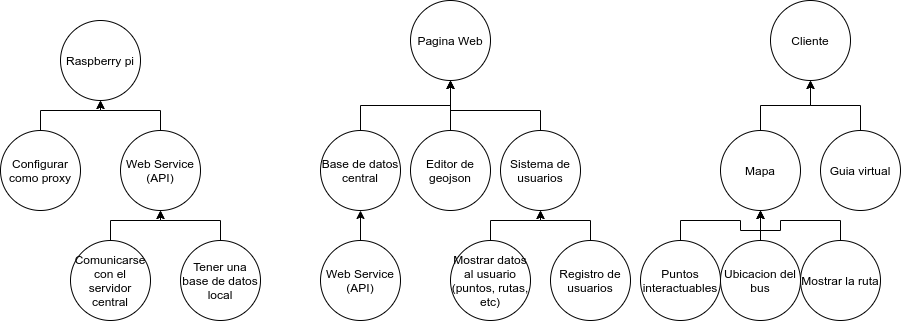

The diagram above was exported from draw.io. Its source (the exported page's mxGraphModel, read from the mxfile embedded in the PNG):
<mxGraphModel dx="1181" dy="710" grid="1" gridSize="10" guides="1" tooltips="1" connect="1" arrows="1" fold="1" page="1" pageScale="1" pageWidth="827" pageHeight="1169" math="0" shadow="0">
  <root>
    <mxCell id="0" />
    <mxCell id="1" parent="0" />
    <mxCell id="gndNyXIMwl0mT442-fyT-1" value="Raspberry pi" style="ellipse;whiteSpace=wrap;html=1;" vertex="1" parent="1">
      <mxGeometry x="130" y="50" width="80" height="80" as="geometry" />
    </mxCell>
    <mxCell id="gndNyXIMwl0mT442-fyT-3" value="Pagina Web" style="ellipse;whiteSpace=wrap;html=1;" vertex="1" parent="1">
      <mxGeometry x="480" y="30" width="80" height="80" as="geometry" />
    </mxCell>
    <mxCell id="gndNyXIMwl0mT442-fyT-4" value="Cliente" style="ellipse;whiteSpace=wrap;html=1;" vertex="1" parent="1">
      <mxGeometry x="840" y="30" width="80" height="80" as="geometry" />
    </mxCell>
    <mxCell id="gndNyXIMwl0mT442-fyT-14" style="edgeStyle=orthogonalEdgeStyle;rounded=0;orthogonalLoop=1;jettySize=auto;html=1;entryX=0.5;entryY=1;entryDx=0;entryDy=0;" edge="1" parent="1" source="gndNyXIMwl0mT442-fyT-6" target="gndNyXIMwl0mT442-fyT-1">
      <mxGeometry relative="1" as="geometry" />
    </mxCell>
    <mxCell id="gndNyXIMwl0mT442-fyT-6" value="Configurar como proxy" style="ellipse;whiteSpace=wrap;html=1;" vertex="1" parent="1">
      <mxGeometry x="70" y="160" width="80" height="80" as="geometry" />
    </mxCell>
    <mxCell id="gndNyXIMwl0mT442-fyT-16" style="edgeStyle=orthogonalEdgeStyle;rounded=0;orthogonalLoop=1;jettySize=auto;html=1;" edge="1" parent="1" source="gndNyXIMwl0mT442-fyT-8" target="gndNyXIMwl0mT442-fyT-9">
      <mxGeometry relative="1" as="geometry" />
    </mxCell>
    <mxCell id="gndNyXIMwl0mT442-fyT-8" value="Comunicarse con el servidor central" style="ellipse;whiteSpace=wrap;html=1;" vertex="1" parent="1">
      <mxGeometry x="140" y="270" width="80" height="80" as="geometry" />
    </mxCell>
    <mxCell id="gndNyXIMwl0mT442-fyT-15" style="edgeStyle=orthogonalEdgeStyle;rounded=0;orthogonalLoop=1;jettySize=auto;html=1;" edge="1" parent="1" source="gndNyXIMwl0mT442-fyT-9" target="gndNyXIMwl0mT442-fyT-1">
      <mxGeometry relative="1" as="geometry" />
    </mxCell>
    <mxCell id="gndNyXIMwl0mT442-fyT-9" value="Web Service&lt;br&gt;(API)" style="ellipse;whiteSpace=wrap;html=1;" vertex="1" parent="1">
      <mxGeometry x="190" y="160" width="80" height="80" as="geometry" />
    </mxCell>
    <mxCell id="gndNyXIMwl0mT442-fyT-17" style="edgeStyle=orthogonalEdgeStyle;rounded=0;orthogonalLoop=1;jettySize=auto;html=1;entryX=0.5;entryY=1;entryDx=0;entryDy=0;" edge="1" parent="1" source="gndNyXIMwl0mT442-fyT-10" target="gndNyXIMwl0mT442-fyT-9">
      <mxGeometry relative="1" as="geometry" />
    </mxCell>
    <mxCell id="gndNyXIMwl0mT442-fyT-10" value="Tener una base de datos local" style="ellipse;whiteSpace=wrap;html=1;" vertex="1" parent="1">
      <mxGeometry x="250" y="270" width="80" height="80" as="geometry" />
    </mxCell>
    <mxCell id="gndNyXIMwl0mT442-fyT-30" style="edgeStyle=orthogonalEdgeStyle;rounded=0;orthogonalLoop=1;jettySize=auto;html=1;" edge="1" parent="1" source="gndNyXIMwl0mT442-fyT-18" target="gndNyXIMwl0mT442-fyT-20">
      <mxGeometry relative="1" as="geometry" />
    </mxCell>
    <mxCell id="gndNyXIMwl0mT442-fyT-18" value="Registro de usuarios" style="ellipse;whiteSpace=wrap;html=1;" vertex="1" parent="1">
      <mxGeometry x="620" y="270" width="80" height="80" as="geometry" />
    </mxCell>
    <mxCell id="gndNyXIMwl0mT442-fyT-26" style="edgeStyle=orthogonalEdgeStyle;rounded=0;orthogonalLoop=1;jettySize=auto;html=1;" edge="1" parent="1" source="gndNyXIMwl0mT442-fyT-19">
      <mxGeometry relative="1" as="geometry">
        <mxPoint x="520" y="110" as="targetPoint" />
      </mxGeometry>
    </mxCell>
    <mxCell id="gndNyXIMwl0mT442-fyT-19" value="Editor de geojson" style="ellipse;whiteSpace=wrap;html=1;" vertex="1" parent="1">
      <mxGeometry x="480" y="160" width="80" height="80" as="geometry" />
    </mxCell>
    <mxCell id="gndNyXIMwl0mT442-fyT-27" style="edgeStyle=orthogonalEdgeStyle;rounded=0;orthogonalLoop=1;jettySize=auto;html=1;entryX=0.5;entryY=1;entryDx=0;entryDy=0;" edge="1" parent="1" source="gndNyXIMwl0mT442-fyT-20" target="gndNyXIMwl0mT442-fyT-3">
      <mxGeometry relative="1" as="geometry">
        <Array as="points">
          <mxPoint x="610" y="140" />
          <mxPoint x="520" y="140" />
        </Array>
      </mxGeometry>
    </mxCell>
    <mxCell id="gndNyXIMwl0mT442-fyT-20" value="Sistema de usuarios" style="ellipse;whiteSpace=wrap;html=1;" vertex="1" parent="1">
      <mxGeometry x="570" y="160" width="80" height="80" as="geometry" />
    </mxCell>
    <mxCell id="gndNyXIMwl0mT442-fyT-24" style="edgeStyle=orthogonalEdgeStyle;rounded=0;orthogonalLoop=1;jettySize=auto;html=1;exitX=0.5;exitY=0;exitDx=0;exitDy=0;entryX=0.5;entryY=1;entryDx=0;entryDy=0;" edge="1" parent="1" source="gndNyXIMwl0mT442-fyT-21" target="gndNyXIMwl0mT442-fyT-23">
      <mxGeometry relative="1" as="geometry" />
    </mxCell>
    <mxCell id="gndNyXIMwl0mT442-fyT-21" value="Web Service&lt;br&gt;(API)" style="ellipse;whiteSpace=wrap;html=1;" vertex="1" parent="1">
      <mxGeometry x="390" y="270" width="80" height="80" as="geometry" />
    </mxCell>
    <mxCell id="gndNyXIMwl0mT442-fyT-29" style="edgeStyle=orthogonalEdgeStyle;rounded=0;orthogonalLoop=1;jettySize=auto;html=1;entryX=0.5;entryY=1;entryDx=0;entryDy=0;" edge="1" parent="1" source="gndNyXIMwl0mT442-fyT-22" target="gndNyXIMwl0mT442-fyT-20">
      <mxGeometry relative="1" as="geometry" />
    </mxCell>
    <mxCell id="gndNyXIMwl0mT442-fyT-22" value="Mostrar datos al usuario (puntos, rutas, etc)" style="ellipse;whiteSpace=wrap;html=1;" vertex="1" parent="1">
      <mxGeometry x="520" y="270" width="80" height="80" as="geometry" />
    </mxCell>
    <mxCell id="gndNyXIMwl0mT442-fyT-25" style="edgeStyle=orthogonalEdgeStyle;rounded=0;orthogonalLoop=1;jettySize=auto;html=1;exitX=0.5;exitY=0;exitDx=0;exitDy=0;entryX=0.5;entryY=1;entryDx=0;entryDy=0;" edge="1" parent="1" source="gndNyXIMwl0mT442-fyT-23" target="gndNyXIMwl0mT442-fyT-3">
      <mxGeometry relative="1" as="geometry" />
    </mxCell>
    <mxCell id="gndNyXIMwl0mT442-fyT-23" value="Base de datos central" style="ellipse;whiteSpace=wrap;html=1;" vertex="1" parent="1">
      <mxGeometry x="390" y="160" width="80" height="80" as="geometry" />
    </mxCell>
    <mxCell id="gndNyXIMwl0mT442-fyT-40" style="edgeStyle=orthogonalEdgeStyle;rounded=0;orthogonalLoop=1;jettySize=auto;html=1;" edge="1" parent="1" source="gndNyXIMwl0mT442-fyT-31" target="gndNyXIMwl0mT442-fyT-4">
      <mxGeometry relative="1" as="geometry" />
    </mxCell>
    <mxCell id="gndNyXIMwl0mT442-fyT-31" value="Mapa" style="ellipse;whiteSpace=wrap;html=1;" vertex="1" parent="1">
      <mxGeometry x="790" y="160" width="80" height="80" as="geometry" />
    </mxCell>
    <mxCell id="gndNyXIMwl0mT442-fyT-41" style="edgeStyle=orthogonalEdgeStyle;rounded=0;orthogonalLoop=1;jettySize=auto;html=1;entryX=0.5;entryY=1;entryDx=0;entryDy=0;" edge="1" parent="1" source="gndNyXIMwl0mT442-fyT-32" target="gndNyXIMwl0mT442-fyT-4">
      <mxGeometry relative="1" as="geometry" />
    </mxCell>
    <mxCell id="gndNyXIMwl0mT442-fyT-32" value="Guia virtual" style="ellipse;whiteSpace=wrap;html=1;" vertex="1" parent="1">
      <mxGeometry x="890" y="160" width="80" height="80" as="geometry" />
    </mxCell>
    <mxCell id="gndNyXIMwl0mT442-fyT-37" style="edgeStyle=orthogonalEdgeStyle;rounded=0;orthogonalLoop=1;jettySize=auto;html=1;" edge="1" parent="1" source="gndNyXIMwl0mT442-fyT-33" target="gndNyXIMwl0mT442-fyT-31">
      <mxGeometry relative="1" as="geometry" />
    </mxCell>
    <mxCell id="gndNyXIMwl0mT442-fyT-33" value="Puntos interactuables" style="ellipse;whiteSpace=wrap;html=1;" vertex="1" parent="1">
      <mxGeometry x="710" y="270" width="80" height="80" as="geometry" />
    </mxCell>
    <mxCell id="gndNyXIMwl0mT442-fyT-39" style="edgeStyle=orthogonalEdgeStyle;rounded=0;orthogonalLoop=1;jettySize=auto;html=1;" edge="1" parent="1" source="gndNyXIMwl0mT442-fyT-34" target="gndNyXIMwl0mT442-fyT-31">
      <mxGeometry relative="1" as="geometry" />
    </mxCell>
    <mxCell id="gndNyXIMwl0mT442-fyT-34" value="Ubicacion del bus" style="ellipse;whiteSpace=wrap;html=1;" vertex="1" parent="1">
      <mxGeometry x="790" y="270" width="80" height="80" as="geometry" />
    </mxCell>
    <mxCell id="gndNyXIMwl0mT442-fyT-38" style="edgeStyle=orthogonalEdgeStyle;rounded=0;orthogonalLoop=1;jettySize=auto;html=1;" edge="1" parent="1" source="gndNyXIMwl0mT442-fyT-35" target="gndNyXIMwl0mT442-fyT-31">
      <mxGeometry relative="1" as="geometry" />
    </mxCell>
    <mxCell id="gndNyXIMwl0mT442-fyT-35" value="Mostrar la ruta" style="ellipse;whiteSpace=wrap;html=1;" vertex="1" parent="1">
      <mxGeometry x="870" y="270" width="80" height="80" as="geometry" />
    </mxCell>
  </root>
</mxGraphModel>